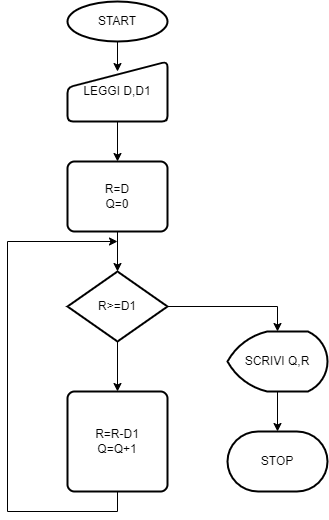

The diagram above was exported from draw.io. Its source (the exported page's mxGraphModel, read from the mxfile embedded in the PNG):
<mxGraphModel dx="999" dy="993" grid="1" gridSize="10" guides="1" tooltips="1" connect="1" arrows="1" fold="1" page="1" pageScale="1" pageWidth="827" pageHeight="1169" math="0" shadow="0">
  <root>
    <mxCell id="0" />
    <mxCell id="1" parent="0" />
    <mxCell id="NH-xz8IaYYqCjZYFfOPn-8" style="edgeStyle=orthogonalEdgeStyle;rounded=0;orthogonalLoop=1;jettySize=auto;html=1;exitX=0.5;exitY=1;exitDx=0;exitDy=0;exitPerimeter=0;entryX=0.5;entryY=0.167;entryDx=0;entryDy=0;entryPerimeter=0;" parent="1" source="NH-xz8IaYYqCjZYFfOPn-1" target="NH-xz8IaYYqCjZYFfOPn-2" edge="1">
      <mxGeometry relative="1" as="geometry" />
    </mxCell>
    <mxCell id="NH-xz8IaYYqCjZYFfOPn-1" value="START" style="strokeWidth=2;html=1;shape=mxgraph.flowchart.start_1;whiteSpace=wrap;" parent="1" vertex="1">
      <mxGeometry x="350" y="40" width="100" height="40" as="geometry" />
    </mxCell>
    <mxCell id="NH-xz8IaYYqCjZYFfOPn-9" style="edgeStyle=orthogonalEdgeStyle;rounded=0;orthogonalLoop=1;jettySize=auto;html=1;entryX=0.5;entryY=0;entryDx=0;entryDy=0;" parent="1" source="NH-xz8IaYYqCjZYFfOPn-2" target="NH-xz8IaYYqCjZYFfOPn-3" edge="1">
      <mxGeometry relative="1" as="geometry" />
    </mxCell>
    <mxCell id="NH-xz8IaYYqCjZYFfOPn-2" value="LEGGI D,D1" style="html=1;strokeWidth=2;shape=manualInput;whiteSpace=wrap;rounded=1;size=26;arcSize=11;" parent="1" vertex="1">
      <mxGeometry x="350" y="100" width="100" height="60" as="geometry" />
    </mxCell>
    <mxCell id="NH-xz8IaYYqCjZYFfOPn-10" style="edgeStyle=orthogonalEdgeStyle;rounded=0;orthogonalLoop=1;jettySize=auto;html=1;entryX=0.5;entryY=0;entryDx=0;entryDy=0;entryPerimeter=0;" parent="1" source="NH-xz8IaYYqCjZYFfOPn-3" target="NH-xz8IaYYqCjZYFfOPn-4" edge="1">
      <mxGeometry relative="1" as="geometry" />
    </mxCell>
    <mxCell id="NH-xz8IaYYqCjZYFfOPn-3" value="R=D&lt;br&gt;Q=0" style="rounded=1;whiteSpace=wrap;html=1;absoluteArcSize=1;arcSize=14;strokeWidth=2;" parent="1" vertex="1">
      <mxGeometry x="350" y="200" width="100" height="70" as="geometry" />
    </mxCell>
    <mxCell id="NH-xz8IaYYqCjZYFfOPn-11" style="edgeStyle=orthogonalEdgeStyle;rounded=0;orthogonalLoop=1;jettySize=auto;html=1;entryX=0.5;entryY=0;entryDx=0;entryDy=0;" parent="1" source="NH-xz8IaYYqCjZYFfOPn-4" target="NH-xz8IaYYqCjZYFfOPn-5" edge="1">
      <mxGeometry relative="1" as="geometry" />
    </mxCell>
    <mxCell id="NH-xz8IaYYqCjZYFfOPn-14" style="edgeStyle=orthogonalEdgeStyle;rounded=0;orthogonalLoop=1;jettySize=auto;html=1;entryX=0.5;entryY=0;entryDx=0;entryDy=0;entryPerimeter=0;" parent="1" source="NH-xz8IaYYqCjZYFfOPn-4" target="NH-xz8IaYYqCjZYFfOPn-6" edge="1">
      <mxGeometry relative="1" as="geometry" />
    </mxCell>
    <mxCell id="NH-xz8IaYYqCjZYFfOPn-4" value="R&amp;gt;=D1" style="strokeWidth=2;html=1;shape=mxgraph.flowchart.decision;whiteSpace=wrap;" parent="1" vertex="1">
      <mxGeometry x="350" y="310" width="100" height="70" as="geometry" />
    </mxCell>
    <mxCell id="NH-xz8IaYYqCjZYFfOPn-15" style="edgeStyle=orthogonalEdgeStyle;rounded=0;orthogonalLoop=1;jettySize=auto;html=1;exitX=0.5;exitY=1;exitDx=0;exitDy=0;" parent="1" source="NH-xz8IaYYqCjZYFfOPn-5" edge="1">
      <mxGeometry relative="1" as="geometry">
        <mxPoint x="400" y="280" as="targetPoint" />
        <Array as="points">
          <mxPoint x="400" y="550" />
          <mxPoint x="290" y="550" />
          <mxPoint x="290" y="280" />
        </Array>
      </mxGeometry>
    </mxCell>
    <mxCell id="NH-xz8IaYYqCjZYFfOPn-5" value="R=R-D1&lt;br&gt;Q=Q+1" style="rounded=1;whiteSpace=wrap;html=1;absoluteArcSize=1;arcSize=14;strokeWidth=2;" parent="1" vertex="1">
      <mxGeometry x="350" y="430" width="100" height="100" as="geometry" />
    </mxCell>
    <mxCell id="NH-xz8IaYYqCjZYFfOPn-13" style="edgeStyle=orthogonalEdgeStyle;rounded=0;orthogonalLoop=1;jettySize=auto;html=1;entryX=0.5;entryY=0;entryDx=0;entryDy=0;entryPerimeter=0;" parent="1" source="NH-xz8IaYYqCjZYFfOPn-6" target="NH-xz8IaYYqCjZYFfOPn-7" edge="1">
      <mxGeometry relative="1" as="geometry" />
    </mxCell>
    <mxCell id="NH-xz8IaYYqCjZYFfOPn-6" value="SCRIVI Q,R" style="strokeWidth=2;html=1;shape=mxgraph.flowchart.display;whiteSpace=wrap;" parent="1" vertex="1">
      <mxGeometry x="510" y="370" width="100" height="60" as="geometry" />
    </mxCell>
    <mxCell id="NH-xz8IaYYqCjZYFfOPn-7" value="STOP" style="strokeWidth=2;html=1;shape=mxgraph.flowchart.terminator;whiteSpace=wrap;" parent="1" vertex="1">
      <mxGeometry x="510" y="470" width="100" height="60" as="geometry" />
    </mxCell>
  </root>
</mxGraphModel>